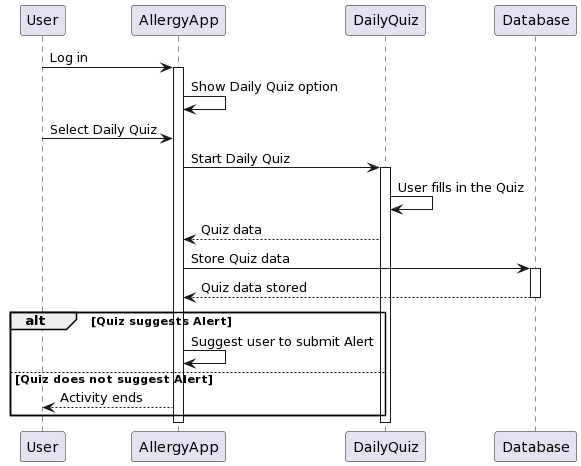

The diagram above was rendered by PlantUML. Its source (embedded in the PNG):
@startuml
participant User
participant AllergyApp
participant DailyQuiz
participant Database

User->AllergyApp: Log in
activate AllergyApp

AllergyApp->AllergyApp: Show Daily Quiz option
User->AllergyApp: Select Daily Quiz
AllergyApp->DailyQuiz: Start Daily Quiz
activate DailyQuiz

DailyQuiz->DailyQuiz: User fills in the Quiz
DailyQuiz-->AllergyApp: Quiz data
AllergyApp->Database: Store Quiz data
activate Database
Database-->AllergyApp: Quiz data stored
deactivate Database

alt Quiz suggests Alert
  AllergyApp->AllergyApp: Suggest user to submit Alert
else Quiz does not suggest Alert
  AllergyApp-->User: Activity ends
end

deactivate AllergyApp
deactivate DailyQuiz
@enduml